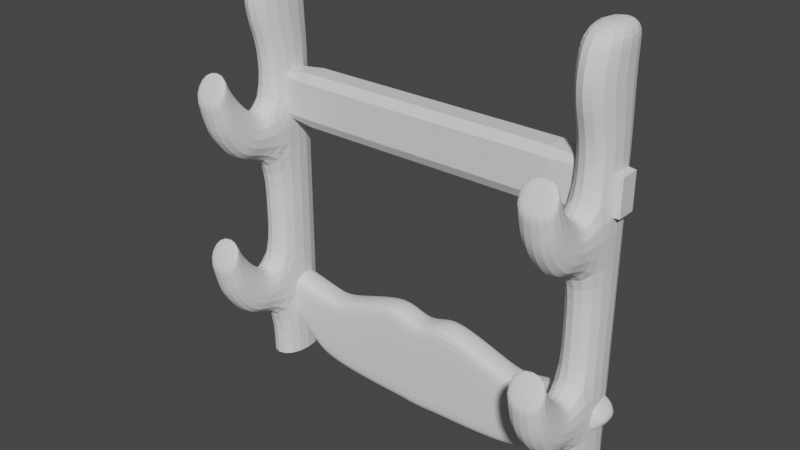 # Source: SwordStandWallModifiersNotApplied.blend  (saved by Blender 2.93.21; exported with 4.5.12 LTS)
import bpy
from mathutils import Matrix  # noqa: F401  (used for matrix-valued properties, if any)

bpy.ops.wm.read_factory_settings(use_empty=True)
scene = bpy.context.scene
scene.name = 'Scene'

# ---- collections
col_collection = bpy.data.collections.new('Collection'); scene.collection.children.link(col_collection)

# ---- materials (node trees are filled in below, after node groups)
mat_material = bpy.data.materials.new('Material')
mat_material.alpha_threshold = 0.0
mat_material.use_transparent_shadow = False
mat_material.line_color = (0.0, 0.0, 0.0, 1.0)

# ---- material node trees
mat_material.use_nodes = True; mat_material.node_tree.nodes.clear()
_N = mat_material.node_tree.nodes; _L = mat_material.node_tree.links
n0 = _N.new('ShaderNodeOutputMaterial'); n0.name = 'Material Output'; n0.location = (300, 300)
n1 = _N.new('ShaderNodeBsdfPrincipled'); n1.name = 'Principled BSDF'; n1.location = (10, 300)
n1.distribution = 'GGX'
n1.subsurface_method = 'BURLEY'
n1.inputs[2].default_value = 0.4
n1.inputs[3].default_value = 1.45
n1.inputs[27].default_value = (0.0, 0.0, 0.0, 1.0)
n1.inputs[28].default_value = 1.0
_L.new(n1.outputs[0], n0.inputs[0])
n0.is_active_output = True

# ---- world
world_world = bpy.data.worlds.new('World'); scene.world = world_world
world_world.use_nodes = True; world_world.node_tree.nodes.clear()
_N = world_world.node_tree.nodes; _L = world_world.node_tree.links
n0 = _N.new('ShaderNodeOutputWorld'); n0.name = 'World Output'; n0.location = (300, 300)
n1 = _N.new('ShaderNodeBackground'); n1.name = 'Background'; n1.location = (10, 300)
n1.inputs[0].default_value = (0.05088, 0.05088, 0.05088, 1.0)
_L.new(n1.outputs[0], n0.inputs[0])
n0.is_active_output = True
world_world.color = (0.05088, 0.05088, 0.05088)
world_world.use_sun_shadow = False
world_world.sun_shadow_jitter_overblur = 0.0

# ---- meshes
me_cube = bpy.data.meshes.new('Cube')
me_cube.from_pydata([(1.139, 1.0, 0.9847), (1.139, 1.0, 0.6793), (1.139, -1.0, 0.9847), (1.139, -1.0, 0.6793), (-1.139, 1.0, 0.9847), (-1.139, 1.0, 0.6793), (-1.139, -1.0, 0.9847), (-1.139, -1.0, 0.6793)], [], [(0, 4, 6, 2), (3, 2, 6, 7), (7, 6, 4, 5), (5, 1, 3, 7), (1, 0, 2, 3), (5, 4, 0, 1)])
_uv = me_cube.uv_layers.new(name='UVMap')
_uv.uv.foreach_set('vector', [0.625, 0.5, 0.875, 0.5, 0.875, 0.75, 0.625, 0.75, 0.375, 0.75, 0.625, 0.75, 0.625, 1.0, 0.375, 1.0, 0.375, 0.0, 0.625, 0.0, 0.625, 0.25, 0.375, 0.25, 0.125, 0.5, 0.375, 0.5, 0.375, 0.75, 0.125, 0.75, 0.375, 0.5, 0.625, 0.5, 0.625, 0.75, 0.375, 0.75, 0.375, 0.25, 0.625, 0.25, 0.625, 0.5, 0.375, 0.5])
me_cube.materials.append(mat_material)
me_cube.use_remesh_preserve_volume = False
me_cube.use_remesh_preserve_attributes = False
me_cube.use_mirror_vertex_groups = False
me_cube.update()
me_cube_001 = bpy.data.meshes.new('Cube.001')
me_cube_001.from_pydata([(0.5, -1.0, -0.3224), (0.5, 1.0, -0.8068), (0.5, -1.0, -0.8068), (0.5, 1.0, -0.3224), (1.0, -1.0, -0.4805), (1.0, -1.0, -0.2732), (1.0, 1.0, -0.4805), (1.0, 1.0, -0.2732), (0.0, 1.0, -0.8321), (0.0, 1.0, -0.2869), (0.0, -1.0, -0.8321), (0.0, -1.0, -0.2869), (0.25, -1.0, -0.8195), (0.25, 1.0, -0.8195), (0.25, 1.0, -0.2305), (0.25, -1.0, -0.2305), (0.75, 1.0, -0.7562), (0.75, 1.0, -0.3268), (0.75, -1.0, -0.7562), (0.75, -1.0, -0.3268), (0.625, 1.0, -0.7857), (0.625, -1.0, -0.3583), (0.625, 1.0, -0.3583), (0.625, -1.0, -0.7857), (0.125, 1.0, -0.8195), (0.125, -1.0, -0.2232), (0.125, -1.0, -0.8195), (0.125, 1.0, -0.2232), (1.17, -1.0, -0.4805), (1.17, -1.0, -0.2732), (1.17, 1.0, -0.4805), (1.17, 1.0, -0.2732)], [], [(13, 14, 3, 1), (16, 17, 7, 6), (5, 4, 28, 29), (13, 1, 2, 12), (16, 6, 4, 18), (22, 3, 0, 21), (27, 9, 11, 25), (2, 0, 15, 12), (26, 25, 11, 10), (23, 21, 0, 2), (3, 14, 15, 0), (24, 13, 12, 26), (24, 27, 14, 13), (4, 5, 19, 18), (7, 17, 19, 5), (20, 16, 18, 23), (20, 22, 17, 16), (1, 3, 22, 20), (1, 20, 23, 2), (18, 19, 21, 23), (17, 22, 21, 19), (8, 9, 27, 24), (8, 24, 26, 10), (12, 15, 25, 26), (14, 27, 25, 15), (30, 31, 29, 28), (4, 6, 30, 28), (7, 5, 29, 31), (6, 7, 31, 30)])
_uv = me_cube_001.uv_layers.new(name='UVMap')
_uv.uv.foreach_set('vector', [0.375, 0.4062, 0.625, 0.4062, 0.625, 0.4375, 0.375, 0.4375, 0.375, 0.4688, 0.625, 0.4688, 0.625, 0.5, 0.375, 0.5, 0.625, 0.75, 0.375, 0.75, 0.375, 0.75, 0.625, 0.75, 0.2812, 0.5, 0.3125, 0.5, 0.3125, 0.75, 0.2812, 0.75, 0.3438, 0.5, 0.375, 0.5, 0.375, 0.75, 0.3438, 0.75, 0.6719, 0.5, 0.6875, 0.5, 0.6875, 0.75, 0.6719, 0.75, 0.7344, 0.5, 0.75, 0.5, 0.75, 0.75, 0.7344, 0.75, 0.375, 0.8125, 0.625, 0.8125, 0.625, 0.8438, 0.375, 0.8438, 0.375, 0.8594, 0.625, 0.8594, 0.625, 0.875, 0.375, 0.875, 0.375, 0.7969, 0.625, 0.7969, 0.625, 0.8125, 0.375, 0.8125, 0.6875, 0.5, 0.7188, 0.5, 0.7188, 0.75, 0.6875, 0.75, 0.2656, 0.5, 0.2812, 0.5, 0.2812, 0.75, 0.2656, 0.75, 0.375, 0.3906, 0.625, 0.3906, 0.625, 0.4062, 0.375, 0.4062, 0.375, 0.75, 0.625, 0.75, 0.625, 0.7812, 0.375, 0.7812, 0.625, 0.5, 0.6562, 0.5, 0.6562, 0.75, 0.625, 0.75, 0.3281, 0.5, 0.3438, 0.5, 0.3438, 0.75, 0.3281, 0.75, 0.375, 0.4531, 0.625, 0.4531, 0.625, 0.4688, 0.375, 0.4688, 0.375, 0.4375, 0.625, 0.4375, 0.625, 0.4531, 0.375, 0.4531, 0.3125, 0.5, 0.3281, 0.5, 0.3281, 0.75, 0.3125, 0.75, 0.375, 0.7812, 0.625, 0.7812, 0.625, 0.7969, 0.375, 0.7969, 0.6562, 0.5, 0.6719, 0.5, 0.6719, 0.75, 0.6562, 0.75, 0.375, 0.375, 0.625, 0.375, 0.625, 0.3906, 0.375, 0.3906, 0.25, 0.5, 0.2656, 0.5, 0.2656, 0.75, 0.25, 0.75, 0.375, 0.8438, 0.625, 0.8438, 0.625, 0.8594, 0.375, 0.8594, 0.7188, 0.5, 0.7344, 0.5, 0.7344, 0.75, 0.7188, 0.75, 0.375, 0.5, 0.625, 0.5, 0.625, 0.75, 0.375, 0.75, 0.375, 0.75, 0.375, 0.5, 0.375, 0.5, 0.375, 0.75, 0.625, 0.5, 0.625, 0.75, 0.625, 0.75, 0.625, 0.5, 0.375, 0.5, 0.625, 0.5, 0.625, 0.5, 0.375, 0.5])
me_cube_001.use_remesh_fix_poles = True
me_cube_001.use_remesh_preserve_attributes = False
me_cube_001.update()
me_cube_002 = bpy.data.meshes.new('Cube.002')
me_cube_002.from_pydata([(1.11, 0.1657, -0.4925), (0.8953, -0.5878, 0.9013), (1.11, 0.1657, -0.1592), (0.8953, -0.478, 1.076), (0.8953, 0.1657, -0.1592), (1.11, -0.5878, 0.9013), (0.8953, 0.1657, -0.4925), (1.11, -0.478, 1.076), (0.8953, 0.1657, -0.8258), (1.11, 0.1657, -0.8258), (1.11, -0.1714, -0.8258), (0.8953, -0.1714, -0.8258), (1.11, -0.1714, -0.1592), (1.11, -0.1714, -0.4925), (0.8953, -0.1714, -0.1592), (0.8953, -0.1714, -0.4925), (1.11, -0.478, 0.1098), (1.11, -0.5878, -0.06532), (0.8953, -0.478, 0.1098), (0.8953, -0.5878, -0.06532), (0.8953, -0.4741, -0.3755), (0.8953, -0.3341, -0.1284), (1.11, -0.4741, -0.3755), (1.11, -0.3341, -0.1284), (0.8953, -0.5522, -0.259), (1.11, -0.5522, -0.259), (1.11, -0.4191, -0.02408), (0.8953, -0.4191, -0.02408), (0.8953, -0.2386, -0.2143), (0.8953, -0.3804, -0.4645), (1.11, -0.3804, -0.4645), (1.11, -0.2386, -0.2143), (0.8953, 0.1657, 0.1227), (1.11, -0.1746, 0.1227), (1.11, 0.1657, 0.1227), (0.8953, -0.1746, 0.1227), (0.8953, -0.5747, -0.1229), (1.11, -0.5747, -0.1229), (1.11, -0.4639, 0.07284), (0.8953, -0.4639, 0.07284), (0.8953, -0.1714, 0.4741), (0.8953, -0.1714, 0.8075), (1.11, -0.1714, 0.4741), (1.11, -0.1714, 0.8075), (0.8953, 0.1657, 0.4741), (0.8953, 0.1657, 0.8075), (1.11, 0.1657, 0.8075), (1.11, 0.1657, 0.4741), (0.8953, -0.4741, 0.5911), (0.8953, -0.3341, 0.8383), (1.11, -0.4741, 0.5911), (1.11, -0.3341, 0.8383), (0.8953, -0.5522, 0.7076), (1.11, -0.5522, 0.7076), (1.11, -0.4191, 0.9425), (0.8953, -0.4191, 0.9425), (0.8953, -0.2386, 0.7523), (0.8953, -0.3804, 0.5021), (1.11, -0.3804, 0.5021), (1.11, -0.2386, 0.7523), (0.8953, 0.1657, 1.089), (1.11, -0.1746, 1.089), (1.11, 0.1657, 1.089), (0.8953, -0.1746, 1.089), (0.8953, -0.5747, 0.8437), (1.11, -0.5747, 0.8437), (1.11, -0.4639, 1.039), (0.8953, -0.4639, 1.039), (0.8953, 0.1657, 1.626), (1.11, -0.1746, 1.626), (1.11, 0.1657, 1.626), (0.8953, -0.1746, 1.626), (0.8953, 0.1657, 1.223), (0.8953, 0.1657, 1.358), (0.8953, 0.1657, 1.492), (1.11, 0.1657, 1.492), (1.11, 0.1657, 1.358), (1.11, 0.1657, 1.223), (1.11, -0.2274, 1.223), (1.11, -0.2596, 1.358), (1.11, -0.245, 1.492), (0.8953, -0.245, 1.492), (0.8953, -0.2596, 1.358), (0.8953, -0.2274, 1.223)], [], [(51, 49, 55, 54), (56, 57, 48, 49), (57, 58, 50, 48), (58, 59, 51, 50), (9, 0, 13, 10), (59, 56, 49, 51), (10, 13, 15, 11), (11, 15, 6, 8), (15, 14, 4, 6), (39, 36, 19, 18), (0, 2, 12, 13), (8, 6, 0, 9), (6, 4, 2, 0), (17, 16, 18, 19), (36, 37, 17, 19), (37, 38, 16, 17), (38, 39, 18, 16), (31, 28, 21, 23), (30, 31, 23, 22), (29, 30, 22, 20), (28, 29, 20, 21), (23, 21, 27, 26), (22, 23, 26, 25), (20, 22, 25, 24), (21, 20, 24, 27), (14, 15, 29, 28), (15, 13, 30, 29), (13, 12, 31, 30), (12, 14, 28, 31), (14, 35, 32, 4), (12, 33, 35, 14), (2, 34, 33, 12), (4, 32, 34, 2), (26, 27, 39, 38), (25, 26, 38, 37), (24, 25, 37, 36), (27, 24, 36, 39), (66, 67, 3, 7), (65, 66, 7, 5), (64, 65, 5, 1), (5, 7, 3, 1), (44, 45, 46, 47), (32, 44, 47, 34), (47, 46, 43, 42), (67, 64, 1, 3), (40, 41, 45, 44), (35, 40, 44, 32), (33, 42, 40, 35), (34, 47, 42, 33), (50, 51, 54, 53), (48, 50, 53, 52), (49, 48, 52, 55), (41, 40, 57, 56), (40, 42, 58, 57), (42, 43, 59, 58), (43, 41, 56, 59), (41, 63, 60, 45), (43, 61, 63, 41), (46, 62, 61, 43), (45, 60, 62, 46), (54, 55, 67, 66), (53, 54, 66, 65), (52, 53, 65, 64), (55, 52, 64, 67), (75, 74, 68, 70), (81, 80, 69, 71), (80, 75, 70, 69), (74, 81, 71, 68), (60, 63, 83, 72), (72, 83, 82, 73), (73, 82, 81, 74), (61, 62, 77, 78), (78, 77, 76, 79), (79, 76, 75, 80), (63, 61, 78, 83), (83, 78, 79, 82), (82, 79, 80, 81), (62, 60, 72, 77), (77, 72, 73, 76), (76, 73, 74, 75), (68, 71, 69, 70)])
_uv = me_cube_002.uv_layers.new(name='UVMap')
_uv.uv.foreach_set('vector', [0.5833, 0.5, 0.5833, 0.75, 0.5833, 0.75, 0.5833, 0.5, 0.5833, 0.75, 0.5417, 0.75, 0.5417, 0.75, 0.5833, 0.75, 0.5417, 0.75, 0.5417, 0.5, 0.5417, 0.5, 0.5417, 0.75, 0.5417, 0.5, 0.5833, 0.5, 0.5833, 0.5, 0.5417, 0.5, 0.5, 0.25, 0.5417, 0.25, 0.5417, 0.5, 0.5, 0.5, 0.5833, 0.5, 0.5833, 0.75, 0.5833, 0.75, 0.5833, 0.5, 0.5, 0.5, 0.5417, 0.5, 0.5417, 0.75, 0.5, 0.75, 0.5, 0.75, 0.5417, 0.75, 0.5417, 1.0, 0.5, 1.0, 0.5417, 0.75, 0.5833, 0.75, 0.5833, 1.0, 0.5417, 1.0, 0.5833, 0.75, 0.5417, 0.75, 0.5417, 0.75, 0.5833, 0.75, 0.5417, 0.25, 0.5833, 0.25, 0.5833, 0.5, 0.5417, 0.5, 0.5, 0.0, 0.5417, 0.0, 0.5417, 0.25, 0.5, 0.25, 0.5417, 0.0, 0.5833, 0.0, 0.5833, 0.25, 0.5417, 0.25, 0.5417, 0.5, 0.5833, 0.5, 0.5833, 0.75, 0.5417, 0.75, 0.5417, 0.75, 0.5417, 0.5, 0.5417, 0.5, 0.5417, 0.75, 0.5417, 0.5, 0.5833, 0.5, 0.5833, 0.5, 0.5417, 0.5, 0.5833, 0.5, 0.5833, 0.75, 0.5833, 0.75, 0.5833, 0.5, 0.5833, 0.5, 0.5833, 0.75, 0.5833, 0.75, 0.5833, 0.5, 0.5417, 0.5, 0.5833, 0.5, 0.5833, 0.5, 0.5417, 0.5, 0.5417, 0.75, 0.5417, 0.5, 0.5417, 0.5, 0.5417, 0.75, 0.5833, 0.75, 0.5417, 0.75, 0.5417, 0.75, 0.5833, 0.75, 0.5833, 0.5, 0.5833, 0.75, 0.5833, 0.75, 0.5833, 0.5, 0.5417, 0.5, 0.5833, 0.5, 0.5833, 0.5, 0.5417, 0.5, 0.5417, 0.75, 0.5417, 0.5, 0.5417, 0.5, 0.5417, 0.75, 0.5833, 0.75, 0.5417, 0.75, 0.5417, 0.75, 0.5833, 0.75, 0.5833, 0.75, 0.5417, 0.75, 0.5417, 0.75, 0.5833, 0.75, 0.5417, 0.75, 0.5417, 0.5, 0.5417, 0.5, 0.5417, 0.75, 0.5417, 0.5, 0.5833, 0.5, 0.5833, 0.5, 0.5417, 0.5, 0.5833, 0.5, 0.5833, 0.75, 0.5833, 0.75, 0.5833, 0.5, 0.5833, 0.75, 0.6186, 0.75, 0.6186, 1.0, 0.5833, 1.0, 0.5833, 0.5, 0.6186, 0.5, 0.6186, 0.75, 0.5833, 0.75, 0.5833, 0.25, 0.6186, 0.25, 0.6186, 0.5, 0.5833, 0.5, 0.5833, 0.0, 0.6186, 0.0, 0.6186, 0.25, 0.5833, 0.25, 0.5833, 0.5, 0.5833, 0.75, 0.5833, 0.75, 0.5833, 0.5, 0.5417, 0.5, 0.5833, 0.5, 0.5833, 0.5, 0.5417, 0.5, 0.5417, 0.75, 0.5417, 0.5, 0.5417, 0.5, 0.5417, 0.75, 0.5833, 0.75, 0.5417, 0.75, 0.5417, 0.75, 0.5833, 0.75, 0.5833, 0.5, 0.5833, 0.75, 0.5833, 0.75, 0.5833, 0.5, 0.5417, 0.5, 0.5833, 0.5, 0.5833, 0.5, 0.5417, 0.5, 0.5417, 0.75, 0.5417, 0.5, 0.5417, 0.5, 0.5417, 0.75, 0.5417, 0.5, 0.5833, 0.5, 0.5833, 0.75, 0.5417, 0.75, 0.5417, 0.0, 0.5833, 0.0, 0.5833, 0.25, 0.5417, 0.25, 0.5, 0.0, 0.5417, 0.0, 0.5417, 0.25, 0.5, 0.25, 0.5417, 0.25, 0.5833, 0.25, 0.5833, 0.5, 0.5417, 0.5, 0.5833, 0.75, 0.5417, 0.75, 0.5417, 0.75, 0.5833, 0.75, 0.5417, 0.75, 0.5833, 0.75, 0.5833, 1.0, 0.5417, 1.0, 0.5, 0.75, 0.5417, 0.75, 0.5417, 1.0, 0.5, 1.0, 0.5, 0.5, 0.5417, 0.5, 0.5417, 0.75, 0.5, 0.75, 0.5, 0.25, 0.5417, 0.25, 0.5417, 0.5, 0.5, 0.5, 0.5417, 0.5, 0.5833, 0.5, 0.5833, 0.5, 0.5417, 0.5, 0.5417, 0.75, 0.5417, 0.5, 0.5417, 0.5, 0.5417, 0.75, 0.5833, 0.75, 0.5417, 0.75, 0.5417, 0.75, 0.5833, 0.75, 0.5833, 0.75, 0.5417, 0.75, 0.5417, 0.75, 0.5833, 0.75, 0.5417, 0.75, 0.5417, 0.5, 0.5417, 0.5, 0.5417, 0.75, 0.5417, 0.5, 0.5833, 0.5, 0.5833, 0.5, 0.5417, 0.5, 0.5833, 0.5, 0.5833, 0.75, 0.5833, 0.75, 0.5833, 0.5, 0.5833, 0.75, 0.6186, 0.75, 0.6186, 1.0, 0.5833, 1.0, 0.5833, 0.5, 0.6186, 0.5, 0.6186, 0.75, 0.5833, 0.75, 0.5833, 0.25, 0.6186, 0.25, 0.6186, 0.5, 0.5833, 0.5, 0.5833, 0.0, 0.6186, 0.0, 0.6186, 0.25, 0.5833, 0.25, 0.5833, 0.5, 0.5833, 0.75, 0.5833, 0.75, 0.5833, 0.5, 0.5417, 0.5, 0.5833, 0.5, 0.5833, 0.5, 0.5417, 0.5, 0.5417, 0.75, 0.5417, 0.5, 0.5417, 0.5, 0.5417, 0.75, 0.5833, 0.75, 0.5417, 0.75, 0.5417, 0.75, 0.5833, 0.75, 0.6186, 0.25, 0.6186, 0.0, 0.6186, 0.0, 0.6186, 0.25, 0.6186, 0.75, 0.6186, 0.5, 0.6186, 0.5, 0.6186, 0.75, 0.6186, 0.5, 0.6186, 0.25, 0.6186, 0.25, 0.6186, 0.5, 0.6186, 1.0, 0.6186, 0.75, 0.6186, 0.75, 0.6186, 1.0, 0.6186, 1.0, 0.6186, 0.75, 0.6186, 0.75, 0.6186, 1.0, 0.6186, 1.0, 0.6186, 0.75, 0.6186, 0.75, 0.6186, 1.0, 0.6186, 1.0, 0.6186, 0.75, 0.6186, 0.75, 0.6186, 1.0, 0.6186, 0.5, 0.6186, 0.25, 0.6186, 0.25, 0.6186, 0.5, 0.6186, 0.5, 0.6186, 0.25, 0.6186, 0.25, 0.6186, 0.5, 0.6186, 0.5, 0.6186, 0.25, 0.6186, 0.25, 0.6186, 0.5, 0.6186, 0.75, 0.6186, 0.5, 0.6186, 0.5, 0.6186, 0.75, 0.6186, 0.75, 0.6186, 0.5, 0.6186, 0.5, 0.6186, 0.75, 0.6186, 0.75, 0.6186, 0.5, 0.6186, 0.5, 0.6186, 0.75, 0.6186, 0.25, 0.6186, 0.0, 0.6186, 0.0, 0.6186, 0.25, 0.6186, 0.25, 0.6186, 0.0, 0.6186, 0.0, 0.6186, 0.25, 0.6186, 0.25, 0.6186, 0.0, 0.6186, 0.0, 0.6186, 0.25, 0.6186, 0.0, 0.6186, 0.75, 0.6186, 0.5, 0.6186, 0.25])
me_cube_002.use_remesh_fix_poles = True
me_cube_002.use_remesh_preserve_attributes = False
me_cube_002.update()

# ---- objects
ob_cube = bpy.data.objects.new('Cube', me_cube)
ob_empty = bpy.data.objects.new('Empty', None)
ob_cube_001 = bpy.data.objects.new('Cube.001', me_cube_001)
ob_cube_002 = bpy.data.objects.new('Cube.002', me_cube_002)

# ---- transforms, parenting, visibility, modifiers, constraints
ob_cube.location = (0.0, 0.0, 0.0)
ob_cube.scale = (1.0, -0.08452, 1.0)
ob_cube.lock_rotations_4d = False
ob_cube.empty_display_type = 'ARROWS'
ob_cube.lineart.crease_threshold = 0.0
_m = ob_cube.modifiers.new('Bevel', 'BEVEL')
_m.width = 16.77
_m.width_pct = 16.77
_m.offset_type = 'PERCENT'
ob_empty.location = (-4.447, -5.439e-07, 4.048)
ob_empty.rotation_euler = (1.571, -0.0, -0.0)
ob_empty.empty_display_type = 'IMAGE'
ob_empty.empty_display_size = 5.0
ob_cube_001.location = (0.0, 0.0, 0.0)
ob_cube_001.scale = (1.0, -0.08452, 1.0)
_m = ob_cube_001.modifiers.new('Mirror', 'MIRROR')
_m.use_clip = True
_m = ob_cube_001.modifiers.new('Bevel', 'BEVEL')
_m.angle_limit = 1.047
_m = ob_cube_001.modifiers.new('Subdivision', 'SUBSURF')
ob_cube_002.location = (0.0, 0.0, 0.0)
_m = ob_cube_002.modifiers.new('Subdivision', 'SUBSURF')
_m = ob_cube_002.modifiers.new('Mirror', 'MIRROR')

# ---- collection membership
col_collection.objects.link(ob_cube)
col_collection.objects.link(ob_empty)
col_collection.objects.link(ob_cube_001)
col_collection.objects.link(ob_cube_002)

# ---- scene / render settings (as saved in the file)
scene.frame_start = 1; scene.frame_end = 250; scene.frame_set(1)
scene.render.engine = 'BLENDER_EEVEE_NEXT'
scene.cycles.use_denoising = False
scene.cycles.samples = 128
scene.cycles.sampling_pattern = 'TABULATED_SOBOL'
scene.cycles.use_adaptive_sampling = False
scene.cycles.use_light_tree = False
scene.view_settings.view_transform = 'Filmic'
bpy.context.view_layer.update()

# ---- added for rendering (the .blend has no active camera and no usable light): camera, sun
cam_auto = bpy.data.cameras.new('AutoCamera')
cam_auto.lens = 50.0
cam_auto.sensor_width = 36.0
cam_auto.clip_end = 1000.0
ob_auto_camera = bpy.data.objects.new('AutoCamera', cam_auto)
scene.collection.objects.link(ob_auto_camera)
ob_auto_camera.location = (3.20416, -4.05618, 2.9548)
ob_auto_camera.rotation_euler = (1.09748, -7.21219e-08, 0.694738)
scene.camera = ob_auto_camera
light_auto_sun = bpy.data.lights.new('AutoSun', 'SUN')
light_auto_sun.energy = 3.0
light_auto_sun.angle = 0.0523599
ob_auto_sun = bpy.data.objects.new('AutoSun', light_auto_sun)
scene.collection.objects.link(ob_auto_sun)
ob_auto_sun.rotation_euler = (0.872665, 0.174533, 0.523599)
bpy.context.view_layer.update()
